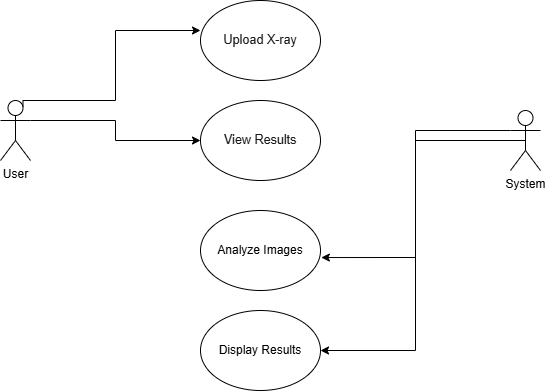

The diagram above was exported from draw.io. Its source (the exported page's mxGraphModel, read from the mxfile embedded in the PNG):
<mxGraphModel dx="1042" dy="562" grid="1" gridSize="10" guides="1" tooltips="1" connect="1" arrows="1" fold="1" page="1" pageScale="1" pageWidth="827" pageHeight="1169" math="0" shadow="0">
  <root>
    <mxCell id="0" />
    <mxCell id="1" parent="0" />
    <mxCell id="axaXGnKz5XoQxzBAog1h-21" style="edgeStyle=orthogonalEdgeStyle;rounded=0;orthogonalLoop=1;jettySize=auto;html=1;exitX=1;exitY=0.3333333333333333;exitDx=0;exitDy=0;exitPerimeter=0;entryX=0;entryY=0.5;entryDx=0;entryDy=0;" parent="1" source="axaXGnKz5XoQxzBAog1h-1" target="axaXGnKz5XoQxzBAog1h-13" edge="1">
      <mxGeometry relative="1" as="geometry" />
    </mxCell>
    <mxCell id="axaXGnKz5XoQxzBAog1h-1" value="User&lt;div&gt;&lt;br&gt;&lt;/div&gt;" style="shape=umlActor;verticalLabelPosition=bottom;verticalAlign=top;html=1;outlineConnect=0;" parent="1" vertex="1">
      <mxGeometry x="130" y="280" width="30" height="60" as="geometry" />
    </mxCell>
    <mxCell id="axaXGnKz5XoQxzBAog1h-12" value="&lt;pre style=&quot;overflow: auto; padding: 9.144px 13.716px; text-wrap-mode: wrap; word-break: break-all; font-size: 12.573px; text-align: start; margin-top: 0px !important; margin-bottom: 0px !important;&quot;&gt;&lt;span class=&quot;token text string&quot;&gt;&lt;font style=&quot;color: rgb(26, 26, 26);&quot; face=&quot;Helvetica&quot;&gt;Upload X-ray&lt;/font&gt;&lt;/span&gt;&lt;/pre&gt;" style="ellipse;whiteSpace=wrap;html=1;" parent="1" vertex="1">
      <mxGeometry x="330" y="180" width="120" height="80" as="geometry" />
    </mxCell>
    <mxCell id="axaXGnKz5XoQxzBAog1h-13" value="&lt;pre style=&quot;overflow: auto; padding: 9.144px 13.716px; text-wrap-mode: wrap; word-break: break-all; font-size: 12.573px; margin-top: 0px !important; margin-bottom: 0px !important;&quot;&gt;&lt;font style=&quot;color: rgb(26, 26, 26);&quot; face=&quot;Helvetica&quot;&gt;View Results&lt;/font&gt;&lt;/pre&gt;" style="ellipse;whiteSpace=wrap;html=1;align=center;" parent="1" vertex="1">
      <mxGeometry x="330" y="280" width="120" height="80" as="geometry" />
    </mxCell>
    <mxCell id="axaXGnKz5XoQxzBAog1h-14" style="edgeStyle=orthogonalEdgeStyle;rounded=0;orthogonalLoop=1;jettySize=auto;html=1;exitX=0.5;exitY=1;exitDx=0;exitDy=0;" parent="1" source="axaXGnKz5XoQxzBAog1h-12" target="axaXGnKz5XoQxzBAog1h-12" edge="1">
      <mxGeometry relative="1" as="geometry" />
    </mxCell>
    <mxCell id="axaXGnKz5XoQxzBAog1h-18" style="edgeStyle=orthogonalEdgeStyle;rounded=0;orthogonalLoop=1;jettySize=auto;html=1;exitX=0.75;exitY=0.1;exitDx=0;exitDy=0;exitPerimeter=0;entryX=0;entryY=0.375;entryDx=0;entryDy=0;entryPerimeter=0;" parent="1" source="axaXGnKz5XoQxzBAog1h-1" target="axaXGnKz5XoQxzBAog1h-12" edge="1">
      <mxGeometry relative="1" as="geometry">
        <Array as="points">
          <mxPoint x="153" y="280" />
          <mxPoint x="245" y="280" />
          <mxPoint x="245" y="210" />
        </Array>
      </mxGeometry>
    </mxCell>
    <mxCell id="axaXGnKz5XoQxzBAog1h-28" style="edgeStyle=orthogonalEdgeStyle;rounded=0;orthogonalLoop=1;jettySize=auto;html=1;exitX=0.5;exitY=0.5;exitDx=0;exitDy=0;exitPerimeter=0;entryX=1;entryY=0.5;entryDx=0;entryDy=0;" parent="1" source="axaXGnKz5XoQxzBAog1h-22" target="axaXGnKz5XoQxzBAog1h-27" edge="1">
      <mxGeometry relative="1" as="geometry" />
    </mxCell>
    <mxCell id="axaXGnKz5XoQxzBAog1h-22" value="System" style="shape=umlActor;verticalLabelPosition=bottom;verticalAlign=top;html=1;outlineConnect=0;" parent="1" vertex="1">
      <mxGeometry x="640" y="290" width="30" height="60" as="geometry" />
    </mxCell>
    <mxCell id="axaXGnKz5XoQxzBAog1h-25" value="Analyze Images" style="ellipse;whiteSpace=wrap;html=1;" parent="1" vertex="1">
      <mxGeometry x="330" y="390" width="120" height="80" as="geometry" />
    </mxCell>
    <mxCell id="axaXGnKz5XoQxzBAog1h-26" style="edgeStyle=orthogonalEdgeStyle;rounded=0;orthogonalLoop=1;jettySize=auto;html=1;exitX=0;exitY=0.3333333333333333;exitDx=0;exitDy=0;exitPerimeter=0;entryX=1.007;entryY=0.588;entryDx=0;entryDy=0;entryPerimeter=0;" parent="1" source="axaXGnKz5XoQxzBAog1h-22" target="axaXGnKz5XoQxzBAog1h-25" edge="1">
      <mxGeometry relative="1" as="geometry" />
    </mxCell>
    <mxCell id="axaXGnKz5XoQxzBAog1h-27" value="Display Results" style="ellipse;whiteSpace=wrap;html=1;" parent="1" vertex="1">
      <mxGeometry x="330" y="490" width="120" height="80" as="geometry" />
    </mxCell>
  </root>
</mxGraphModel>